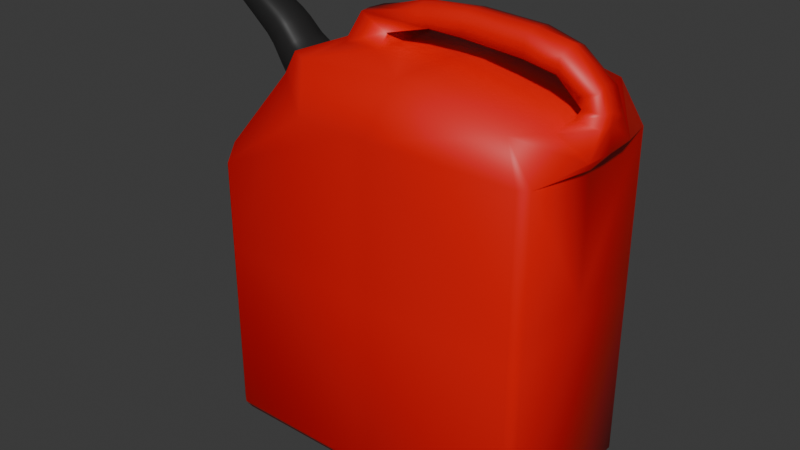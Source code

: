 # Source: GasCan.blend  (saved by Blender 5.2.44; exported with 4.5.12 LTS)
import bpy
from mathutils import Matrix  # noqa: F401  (used for matrix-valued properties, if any)

bpy.ops.wm.read_factory_settings(use_empty=True)
scene = bpy.context.scene
scene.name = 'Scene'

# ---- collections
col_collection = bpy.data.collections.new('Collection'); scene.collection.children.link(col_collection)

# ---- materials (node trees are filled in below, after node groups)
mat_gascan = bpy.data.materials.new('GasCan')
mat_gascan.alpha_threshold = 0.0
mat_gascan.use_backface_culling_lightprobe_volume = False
mat_gascan.roughness = 0.5
mat_gascan.line_color = (0.0, 0.0, 0.0, 1.0)
mat_gasnozzle = bpy.data.materials.new('GasNozzle')

# ---- material node trees
mat_gascan.use_nodes = True; mat_gascan.node_tree.nodes.clear()
_N = mat_gascan.node_tree.nodes; _L = mat_gascan.node_tree.links
n0 = _N.new('ShaderNodeOutputMaterial'); n0.name = 'Material Output'; n0.location = (200, 100)
n1 = _N.new('ShaderNodeBsdfPrincipled'); n1.name = 'Principled BSDF'; n1.location = (-200, 100)
n1.inputs[0].default_value = (0.8, 0.0008878, 0.0008878, 1.0)
n1.inputs[10].default_value = 0.005
_L.new(n1.outputs[0], n0.inputs[0])
n0.is_active_output = True
mat_gasnozzle.use_nodes = True; mat_gasnozzle.node_tree.nodes.clear()
_N = mat_gasnozzle.node_tree.nodes; _L = mat_gasnozzle.node_tree.links
n0 = _N.new('ShaderNodeBsdfPrincipled'); n0.name = 'Principled BSDF'; n0.location = (-200, 100)
n0.inputs[0].default_value = (0.01723, 0.01723, 0.01723, 1.0)
n0.inputs[10].default_value = 0.005
n1 = _N.new('ShaderNodeOutputMaterial'); n1.name = 'Material Output'; n1.location = (200, 100)
_L.new(n0.outputs[0], n1.inputs[0])
n1.is_active_output = True

# ---- world
world_world = bpy.data.worlds.new('World'); scene.world = world_world
world_world.use_nodes = True; world_world.node_tree.nodes.clear()
_N = world_world.node_tree.nodes; _L = world_world.node_tree.links
n0 = _N.new('ShaderNodeOutputWorld'); n0.name = 'World Output'; n0.location = (200, 100)
n1 = _N.new('ShaderNodeBackground'); n1.name = 'Background'; n1.location = (-200, 100)
n1.inputs[0].default_value = (0.05088, 0.05088, 0.05088, 1.0)
_L.new(n1.outputs[0], n0.inputs[0])
n0.is_active_output = True
world_world.color = (0.05088, 0.05088, 0.05088)
world_world.sun_shadow_jitter_overblur = 0.0

# ---- meshes
me_cube = bpy.data.meshes.new('Cube')
me_cube.from_pydata([(1.35, -0.6678, 1.167), (1.151, -0.6678, 1.466), (1.275, -0.7281, 1.167), (1.35, -0.6678, -1.53), (1.275, -0.7281, -1.53), (1.275, -0.6678, -1.62), (-1.35, -0.6678, -1.53), (-1.275, -0.6678, -1.62), (-1.275, -0.7281, -1.53), (-1.275, 0.0, -1.62), (-1.35, 0.0, -1.53), (1.151, 0.0, 1.466), (1.35, 0.0, 1.072), (1.35, 0.0, -1.53), (1.275, 0.0, -1.62), (0.07536, -0.7281, 1.167), (0.4814, -0.6678, 1.62), (0.292, -0.6678, 1.62), (-0.07536, -0.7281, 1.167), (0.07536, -0.7281, -1.53), (-0.07536, -0.7281, -1.53), (-0.07536, -0.6678, -1.62), (0.07536, -0.6678, -1.62), (0.07536, 0.0, -1.62), (-0.07536, 0.0, -1.62), (0.292, 0.0, 1.62), (0.4814, 0.0, 1.62), (-1.275, -0.7281, -0.09043), (-1.275, -0.7281, 0.09043), (-1.35, -0.6678, 0.09043), (-1.35, -0.6678, -0.09043), (1.35, -0.6678, -0.09043), (1.35, -0.6678, 0.09043), (1.275, -0.7281, 0.09043), (1.275, -0.7281, -0.09043), (1.35, 0.0, 0.09043), (1.35, 0.0, -0.09043), (-1.35, 0.0, -0.09043), (-1.35, 0.0, 0.09043), (-0.07536, -0.7281, -0.09043), (0.07536, -0.7281, -0.09043), (0.07536, -0.7281, 0.09043), (-0.07536, -0.7281, 0.09043), (-1.35, -0.6678, 0.5704), (-1.275, -0.7281, 0.6306), (-1.253, -0.6678, 0.7798), (-1.299, -0.5325, 0.7109), (-0.513, -0.7281, 1.167), (-0.5569, -0.6174, 1.555), (-0.7154, -0.5328, 1.559), (-0.7684, -0.5845, 1.398), (-0.6601, 0.0, 1.559), (-0.5671, 0.0, 1.555), (-1.35, 0.0, 0.4886), (-1.298, 5.029e-10, 0.6456), (-1.084, 0.0, 1.457), (-0.9073, 0.0, 1.356), (-0.9757, -0.1764, 1.3), (-0.9224, -0.1315, 1.356), (-1.096, -0.1353, 1.457), (-1.132, -0.1714, 1.419), (-1.236, -0.1714, 1.295), (-1.269, -0.1353, 1.253), (-1.16, -0.1315, 1.076), (-1.112, -0.1764, 1.139), (-1.16, 0.0, 1.058), (-1.269, 0.0, 1.239), (-1.262, 0.0, 1.628), (-1.188, 0.0, 1.566), (-1.234, -0.1594, 1.528), (-1.198, -0.1233, 1.566), (-1.272, -0.1166, 1.627), (-1.312, -0.1524, 1.588), (-1.394, -0.1514, 1.491), (-1.426, -0.1154, 1.446), (-1.358, -0.1233, 1.378), (-1.326, -0.1594, 1.42), (-1.358, 0.0, 1.365), (-1.426, 0.0, 1.435), (-1.65, 0.0, 1.839), (-1.562, 0.0, 1.819), (-1.582, -0.1313, 1.756), (-1.569, -0.09526, 1.814), (-1.656, -0.08901, 1.834), (-1.668, -0.12, 1.786), (-1.604, -0.1325, 1.638), (-1.687, -0.12, 1.685), (-1.694, -0.089, 1.636), (-1.614, -0.0963, 1.58), (-1.61, 0.0, 1.57), (-1.69, 0.0, 1.629), (-1.918, 0.0, 1.846), (-1.813, 0.0, 1.854), (-1.816, -0.05779, 1.851), (-1.919, -0.0395, 1.811), (-1.822, -0.08111, 1.815), (-1.836, -0.05899, 1.706), (-1.832, -0.0817, 1.744), (-1.914, -0.03028, 1.752), (-1.834, 0.0, 1.702), (-1.909, 0.0, 1.752), (-1.426, 0.0, 1.635), (-1.429, -0.02922, 1.618), (-1.436, -0.02922, 1.585), (-1.439, 0.0, 1.568), (1.477, -0.2491, 1.232), (1.249, -0.2838, 1.384), (1.477, 0.0, 1.218), (1.224, 0.0, 1.439), (-0.1678, 0.0, 1.62), (-0.1678, -0.2952, 1.62), (-0.4642, -0.2952, 1.62), (-0.5017, 0.0, 1.62), (1.477, -0.1461, 1.423), (1.276, -0.1266, 1.424), (1.477, 0.0, 1.415), (1.29, 0.0, 1.416), (-0.2726, 0.0, 1.692), (-0.2373, -0.1263, 1.685), (-0.4661, -0.1203, 1.795), (-0.5001, 0.0, 1.788), (0.4026, 0.0, 1.772), (0.3984, -0.1185, 1.773), (0.406, -0.1175, 1.934), (0.4087, 0.0, 1.954), (0.8896, 0.0, 1.74), (0.8854, -0.135, 1.741), (0.893, -0.1339, 1.902), (0.8957, 0.0, 1.923), (1.477, -0.1038, 1.501), (1.313, -0.1129, 1.507), (1.477, 0.0, 1.496), (1.323, 0.0, 1.485), (1.43, -0.1047, 1.631), (1.239, -0.08855, 1.553), (1.393, 0.0, 1.648), (1.249, 0.0, 1.532), (1.16, -0.1396, 1.822), (1.137, -0.1401, 1.695), (1.164, 0.0, 1.871), (1.141, 0.0, 1.694), (0.1411, -0.1426, 1.79), (0.02027, -0.1405, 1.899), (0.01007, 0.0, 1.938), (0.1459, 0.0, 1.793), (-0.882, -0.2418, 1.363), (-0.8739, -0.3019, 1.327), (-1.156, -0.2417, 0.9864), (-1.125, -0.3019, 1.03), (-1.156, 0.0, 0.9587), (-0.8584, 0.0, 1.363)], [], [(0, 1, 2), (3, 4, 5), (6, 7, 8), (15, 16, 17, 18), (19, 20, 21, 22), (27, 28, 29, 30), (31, 32, 33, 34), (39, 40, 41, 42), (43, 44, 45, 46), (47, 48, 49, 50), (57, 58, 59, 60), (61, 62, 63, 64), (69, 70, 71, 72), (73, 74, 75, 76), (81, 82, 83, 84), (85, 86, 87, 88), (93, 94, 95), (96, 97, 98), (9, 7, 6, 10), (34, 4, 3, 31), (48, 17, 110, 111), (22, 5, 4, 19), (5, 14, 13, 3), (1, 16, 15, 2), (7, 21, 20, 8), (23, 22, 21, 24), (39, 20, 19, 40), (25, 17, 16, 26), (8, 27, 30, 6), (2, 33, 32, 0), (18, 42, 41, 15), (33, 41, 40, 34), (29, 38, 37, 30), (35, 32, 31, 36), (42, 28, 27, 39), (28, 44, 43, 29), (17, 48, 47, 18), (51, 49, 48, 52), (50, 45, 44, 47), (46, 54, 53, 43), (145, 58, 57, 146), (55, 59, 58, 56), (60, 61, 64, 57), (62, 66, 65, 63), (59, 70, 69, 60), (147, 46, 45, 148), (67, 71, 70, 68), (72, 73, 76, 69), (74, 78, 77, 75), (71, 82, 81, 72), (75, 62, 61, 76), (79, 83, 82, 80), (84, 86, 85, 81), (87, 90, 89, 88), (96, 87, 86, 97), (88, 74, 73, 85), (91, 94, 93, 92), (94, 98, 97, 95), (98, 100, 99, 96), (95, 84, 83, 93), (11, 26, 16, 1), (33, 2, 15, 41), (35, 12, 0, 32), (13, 36, 31, 3), (4, 34, 40, 19), (23, 14, 5, 22), (6, 30, 37, 10), (9, 24, 21, 7), (20, 39, 27, 8), (17, 25, 109, 110), (42, 18, 47, 44, 28), (29, 43, 53, 38), (149, 147, 63, 65), (148, 146, 57, 64), (145, 150, 56, 58), (59, 55, 68, 70), (61, 60, 69, 76), (66, 62, 75, 77), (71, 67, 80, 82), (73, 72, 81, 85), (78, 74, 88, 89), (83, 79, 92, 93), (86, 84, 95, 97), (90, 87, 96, 99), (100, 98, 103, 104), (101, 104, 103, 102), (98, 94, 102, 103), (94, 91, 101, 102), (110, 109, 117, 118), (112, 111, 119, 120), (11, 1, 106, 108), (1, 0, 105, 106), (0, 12, 107, 105), (52, 48, 111, 112), (113, 115, 131, 129), (142, 141, 122, 123), (108, 106, 114, 116), (106, 105, 113, 114), (111, 110, 118, 119), (105, 107, 115, 113), (124, 123, 127, 128), (143, 142, 123, 124), (141, 144, 121, 122), (128, 127, 137, 139), (123, 122, 126, 127), (122, 121, 125, 126), (132, 130, 134, 136), (116, 114, 130, 132), (114, 113, 129, 130), (133, 135, 139, 137), (130, 129, 133, 134), (129, 131, 135, 133), (126, 125, 140, 138), (136, 134, 138, 140), (134, 133, 137, 138), (126, 138, 137, 127), (118, 117, 144, 141), (120, 119, 142, 143), (119, 118, 141, 142), (49, 51, 150, 145), (45, 50, 146, 148), (54, 46, 147, 149), (63, 147, 148, 64), (49, 145, 146, 50)])
me_cube.polygons.foreach_set('use_smooth', [True] * 124)
me_cube.polygons.foreach_set('material_index', [0, 0, 0, 0, 0, 0, 0, 0, 0, 0, 1, 1, 1, 1, 1, 1, 1, 1, 0, 0, 0, 0, 0, 0, 0, 0, 0, 0, 0, 0, 0, 0, 0, 0, 0, 0, 0, 0, 0, 0, 0, 1, 1, 1, 1, 0, 1, 1, 1, 1, 1, 1, 1, 1, 1, 1, 1, 1, 1, 1, 0, 0, 0, 0, 0, 0, 0, 0, 0, 0, 0, 0, 0, 0, 0, 1, 1, 1, 1, 1, 1, 1, 1, 1, 1, 1, 1, 1, 0, 0, 0, 0, 0, 0, 0, 0, 0, 0, 0, 0, 0, 0, 0, 0, 0, 0, 0, 0, 0, 0, 0, 0, 0, 0, 0, 0, 0, 0, 0, 0, 0, 0, 0, 0])
_uv = me_cube.uv_layers.new(name='UVMap')
_uv.uv.foreach_set('vector', [0.618, 0.7422, 0.6285, 0.7483, 0.618, 0.757, 0.3802, 0.7396, 0.375, 0.7535, 0.368, 0.7396, 0.125, 0.7396, 0.132, 0.7396, 0.132, 0.75, 0.618, 0.8698, 0.625, 0.8715, 0.625, 0.882, 0.618, 0.882, 0.2535, 0.75, 0.243, 0.75, 0.243, 0.7396, 0.2552, 0.7396, 0.493, 0.993, 0.5052, 0.993, 0.5035, 1.0, 0.493, 1.0, 0.493, 0.7396, 0.507, 0.7396, 0.507, 0.757, 0.493, 0.757, 0.493, 0.882, 0.493, 0.868, 0.507, 0.868, 0.507, 0.882, 0.544, 1.0, 0.5487, 0.993, 0.5586, 0.9928, 0.5532, 0.9976, 0.618, 0.9225, 0.625, 0.9178, 0.6227, 0.927, 0.618, 0.9325, 0.614, 0.9365, 0.625, 0.9254, 0.625, 0.9254, 0.6108, 0.9398, 0.5658, 0.9855, 0.5516, 0.9999, 0.5516, 1.0, 0.5626, 0.9888, 0.6099, 0.9407, 0.625, 0.9254, 0.6231, 0.9273, 0.6072, 0.9435, 0.567, 0.9844, 0.5516, 1.0, 0.5516, 1.0, 0.5667, 0.9847, 0.6074, 0.9433, 0.625, 0.9254, 0.625, 0.9254, 0.6075, 0.9432, 0.5692, 0.9821, 0.5691, 0.9822, 0.5516, 1.0, 0.5516, 1.0, 0.625, 0.9254, 0.6244, 0.8376, 0.6071, 0.9436, 0.5516, 1.0, 0.5695, 0.9818, 0.5685, 0.9828, 0.132, 0.625, 0.132, 0.7396, 0.125, 0.7396, 0.125, 0.625, 0.493, 0.757, 0.375, 0.7535, 0.3802, 0.7396, 0.493, 0.7396, 0.625, 0.9178, 0.625, 0.882, 0.625, 0.882, 0.625, 0.9178, 0.2552, 0.7396, 0.368, 0.7396, 0.375, 0.7535, 0.2535, 0.75, 0.368, 0.7396, 0.368, 0.625, 0.382, 0.625, 0.3802, 0.7396, 0.6285, 0.7483, 0.625, 0.8715, 0.618, 0.8698, 0.618, 0.757, 0.132, 0.7396, 0.243, 0.7396, 0.243, 0.75, 0.132, 0.75, 0.257, 0.625, 0.2552, 0.7396, 0.243, 0.7396, 0.243, 0.625, 0.493, 0.882, 0.382, 0.882, 0.382, 0.868, 0.493, 0.868, 0.757, 0.625, 0.757, 0.7396, 0.743, 0.7396, 0.743, 0.625, 0.382, 0.993, 0.493, 0.993, 0.493, 1.0, 0.382, 1.0, 0.618, 0.757, 0.507, 0.757, 0.507, 0.7396, 0.618, 0.7422, 0.618, 0.882, 0.507, 0.882, 0.507, 0.868, 0.618, 0.8698, 0.507, 0.757, 0.507, 0.868, 0.493, 0.868, 0.493, 0.757, 0.507, 0.01035, 0.507, 0.125, 0.493, 0.125, 0.493, 0.01035, 0.507, 0.625, 0.507, 0.7396, 0.493, 0.7396, 0.493, 0.625, 0.507, 0.882, 0.5052, 0.993, 0.493, 0.993, 0.493, 0.882, 0.5052, 0.993, 0.5487, 0.993, 0.544, 1.0, 0.5035, 1.0, 0.625, 0.882, 0.625, 0.9178, 0.618, 0.9225, 0.618, 0.882, 0.7934, 0.625, 0.7993, 0.731, 0.7928, 0.7396, 0.7864, 0.625, 0.618, 0.9325, 0.5586, 0.9928, 0.5487, 0.993, 0.618, 0.9225, 0.5505, 0.01905, 0.5447, 0.125, 0.5377, 0.125, 0.544, 0.01035, 0.6238, 0.9262, 0.625, 0.9254, 0.614, 0.9365, 0.616, 0.9345, 0.7934, 0.625, 0.7986, 0.7194, 0.7988, 0.7216, 0.7934, 0.625, 0.6108, 0.9398, 0.5658, 0.9855, 0.5626, 0.9888, 0.614, 0.9365, 0.5499, 0.0306, 0.5447, 0.125, 0.5447, 0.125, 0.55, 0.02843, 0.625, 0.9254, 0.625, 0.9254, 0.6099, 0.9407, 0.6108, 0.9398, 0.5524, 0.9988, 0.5532, 0.9976, 0.5586, 0.9928, 0.5606, 0.9908, 0.7934, 0.625, 0.7984, 0.715, 0.7985, 0.7171, 0.7934, 0.625, 0.6072, 0.9435, 0.567, 0.9844, 0.5667, 0.9847, 0.6099, 0.9407, 0.5496, 0.03538, 0.5447, 0.125, 0.5447, 0.125, 0.5498, 0.0329, 0.6231, 0.9273, 0.625, 0.9254, 0.6074, 0.9433, 0.6072, 0.9435, 0.5516, 1.0, 0.5516, 0.9999, 0.5658, 0.9855, 0.5667, 0.9847, 0.7934, 0.625, 0.7979, 0.7059, 0.798, 0.7085, 0.7934, 0.625, 0.6075, 0.9432, 0.5691, 0.9822, 0.5692, 0.9821, 0.6074, 0.9433, 0.5492, 0.04413, 0.5447, 0.125, 0.5447, 0.125, 0.5493, 0.04105, 0.5516, 1.0, 0.5516, 1.0, 0.5691, 0.9822, 0.5695, 0.9818, 0.5516, 1.0, 0.5516, 1.0, 0.567, 0.9844, 0.5692, 0.9821, 0.7652, 0.5701, 0.7978, 0.7039, 0.7977, 0.7019, 0.7934, 0.625, 0.6244, 0.8376, 0.5685, 0.9828, 0.5695, 0.9818, 0.6071, 0.9436, 0.5842, 0.2275, 0.6012, 0.2385, 0.5447, 0.125, 0.5489, 0.04814, 0.6071, 0.9436, 0.6075, 0.9432, 0.625, 0.9254, 0.625, 0.9254, 0.632, 0.625, 0.743, 0.625, 0.743, 0.7396, 0.6285, 0.7483, 0.507, 0.757, 0.618, 0.757, 0.618, 0.8698, 0.507, 0.868, 0.507, 0.625, 0.618, 0.625, 0.618, 0.7422, 0.507, 0.7396, 0.382, 0.625, 0.493, 0.625, 0.493, 0.7396, 0.3802, 0.7396, 0.375, 0.7535, 0.493, 0.757, 0.493, 0.868, 0.382, 0.868, 0.257, 0.625, 0.368, 0.625, 0.368, 0.7396, 0.2552, 0.7396, 0.382, 0.01035, 0.493, 0.01035, 0.493, 0.125, 0.382, 0.125, 0.132, 0.625, 0.243, 0.625, 0.243, 0.7396, 0.132, 0.7396, 0.382, 0.882, 0.493, 0.882, 0.493, 0.993, 0.382, 0.993, 0.757, 0.7396, 0.757, 0.625, 0.757, 0.625, 0.757, 0.7396, 0.507, 0.882, 0.618, 0.882, 0.618, 0.9225, 0.5487, 0.993, 0.5052, 0.993, 0.507, 0.01035, 0.544, 0.01035, 0.5377, 0.125, 0.507, 0.125, 0.5447, 0.125, 0.5503, 0.02374, 0.55, 0.02843, 0.5447, 0.125, 0.5606, 0.9908, 0.616, 0.9345, 0.614, 0.9365, 0.5626, 0.9888, 0.799, 0.7263, 0.7934, 0.625, 0.7934, 0.625, 0.7988, 0.7216, 0.7986, 0.7194, 0.7934, 0.625, 0.7934, 0.625, 0.7985, 0.7171, 0.5658, 0.9855, 0.6108, 0.9398, 0.6099, 0.9407, 0.5667, 0.9847, 0.5447, 0.125, 0.5499, 0.0306, 0.5498, 0.0329, 0.5447, 0.125, 0.7984, 0.715, 0.7934, 0.625, 0.7934, 0.625, 0.798, 0.7085, 0.567, 0.9844, 0.6072, 0.9435, 0.6074, 0.9433, 0.5692, 0.9821, 0.5447, 0.125, 0.5496, 0.03538, 0.5493, 0.04105, 0.5447, 0.125, 0.7979, 0.7059, 0.7934, 0.625, 0.7934, 0.625, 0.7977, 0.7019, 0.5691, 0.9822, 0.6075, 0.9432, 0.6071, 0.9436, 0.5695, 0.9818, 0.5447, 0.125, 0.5492, 0.04413, 0.5489, 0.04814, 0.5447, 0.125, 0.6012, 0.2385, 0.5842, 0.2275, 0.5842, 0.2275, 0.6012, 0.2385, 0.7652, 0.5701, 0.6012, 0.2385, 0.5842, 0.2275, 0.6244, 0.8376, 0.5685, 0.9828, 0.6244, 0.8376, 0.6244, 0.8376, 0.5685, 0.9828, 0.7978, 0.7039, 0.7652, 0.5701, 0.7652, 0.5701, 0.7978, 0.7039, 0.757, 0.7396, 0.757, 0.625, 0.757, 0.625, 0.757, 0.7396, 0.7864, 0.625, 0.7928, 0.7396, 0.7928, 0.7396, 0.7864, 0.625, 0.632, 0.625, 0.6285, 0.7483, 0.6285, 0.7483, 0.632, 0.625, 0.6285, 0.7483, 0.618, 0.7422, 0.618, 0.7422, 0.6285, 0.7483, 0.618, 0.7422, 0.618, 0.625, 0.618, 0.625, 0.618, 0.7422, 0.7864, 0.625, 0.7928, 0.7396, 0.7928, 0.7396, 0.7864, 0.625, 0.618, 0.7422, 0.618, 0.625, 0.618, 0.625, 0.618, 0.7422, 0.625, 0.9178, 0.625, 0.882, 0.625, 0.882, 0.625, 0.9178, 0.632, 0.625, 0.6285, 0.7483, 0.6285, 0.7483, 0.632, 0.625, 0.6285, 0.7483, 0.618, 0.7422, 0.618, 0.7422, 0.6285, 0.7483, 0.625, 0.9178, 0.625, 0.882, 0.625, 0.882, 0.625, 0.9178, 0.618, 0.7422, 0.618, 0.625, 0.618, 0.625, 0.618, 0.7422, 0.7864, 0.625, 0.7928, 0.7396, 0.7928, 0.7396, 0.7864, 0.625, 0.7864, 0.625, 0.7928, 0.7396, 0.7928, 0.7396, 0.7864, 0.625, 0.757, 0.7396, 0.757, 0.625, 0.757, 0.625, 0.757, 0.7396, 0.7864, 0.625, 0.7928, 0.7396, 0.618, 0.7422, 0.618, 0.625, 0.625, 0.9178, 0.625, 0.882, 0.625, 0.882, 0.625, 0.9178, 0.757, 0.7396, 0.757, 0.625, 0.757, 0.625, 0.757, 0.7396, 0.632, 0.625, 0.6285, 0.7483, 0.6285, 0.7483, 0.632, 0.625, 0.632, 0.625, 0.6285, 0.7483, 0.6285, 0.7483, 0.632, 0.625, 0.6285, 0.7483, 0.618, 0.7422, 0.618, 0.7422, 0.6285, 0.7483, 0.618, 0.7422, 0.618, 0.625, 0.618, 0.625, 0.618, 0.7422, 0.6285, 0.7483, 0.618, 0.7422, 0.618, 0.7422, 0.6285, 0.7483, 0.618, 0.7422, 0.618, 0.625, 0.618, 0.625, 0.618, 0.7422, 0.757, 0.7396, 0.757, 0.625, 0.632, 0.625, 0.6285, 0.7483, 0.632, 0.625, 0.6285, 0.7483, 0.6285, 0.7483, 0.632, 0.625, 0.6285, 0.7483, 0.618, 0.7422, 0.618, 0.7422, 0.6285, 0.7483, 0.757, 0.7396, 0.6285, 0.7483, 0.618, 0.7422, 0.7928, 0.7396, 0.757, 0.7396, 0.757, 0.625, 0.757, 0.625, 0.757, 0.7396, 0.7864, 0.625, 0.7928, 0.7396, 0.7928, 0.7396, 0.7864, 0.625, 0.625, 0.9178, 0.625, 0.882, 0.625, 0.882, 0.625, 0.9178, 0.7993, 0.731, 0.7934, 0.625, 0.7934, 0.625, 0.799, 0.7263, 0.5586, 0.9928, 0.618, 0.9325, 0.616, 0.9345, 0.5606, 0.9908, 0.5447, 0.125, 0.5505, 0.01905, 0.5503, 0.02374, 0.5447, 0.125, 0.5516, 1.0, 0.5524, 0.9988, 0.5606, 0.9908, 0.5626, 0.9888, 0.6227, 0.927, 0.6238, 0.9262, 0.616, 0.9345, 0.618, 0.9325])
me_cube.materials.append(mat_gascan)
me_cube.materials.append(mat_gasnozzle)
me_cube.use_mirror_vertex_groups = False
me_cube.update()

# ---- objects
ob_gascan = bpy.data.objects.new('GasCan', me_cube)

# ---- transforms, parenting, visibility, modifiers, constraints
ob_gascan.location = (0.0, 0.0, 0.0)
ob_gascan.lock_rotations_4d = False
ob_gascan.empty_display_type = 'ARROWS'
ob_gascan.lineart.crease_threshold = 0.0
_m = ob_gascan.modifiers.new('Mirror', 'MIRROR')
_m.use_axis = (False, True, False)
_m.use_clip = True

# ---- collection membership
col_collection.objects.link(ob_gascan)

# ---- scene / render settings (as saved in the file)
scene.frame_start = 1; scene.frame_end = 250; scene.frame_set(2)
scene.render.engine = 'BLENDER_EEVEE_NEXT'
scene.render.bake_bias = 0.0
scene.render.bake_samples = 0
scene.render.compositor_device = 'GPU'
scene.eevee.use_volume_custom_range = False
scene.eevee.fast_gi_thickness_near = 0.1
scene.eevee.fast_gi_thickness_far = 0.0
scene.eevee.ray_tracing_options.screen_trace_thickness = 0.1
bpy.context.view_layer.update()

# ---- added for rendering (the .blend has no active camera and no usable light): camera, sun
cam_auto = bpy.data.cameras.new('AutoCamera')
cam_auto.lens = 50.0
cam_auto.sensor_width = 36.0
cam_auto.clip_end = 1000.0
ob_auto_camera = bpy.data.objects.new('AutoCamera', cam_auto)
scene.collection.objects.link(ob_auto_camera)
ob_auto_camera.location = (4.53552, -5.70757, 3.97208)
ob_auto_camera.rotation_euler = (1.09748, -7.21219e-08, 0.694738)
scene.camera = ob_auto_camera
light_auto_sun = bpy.data.lights.new('AutoSun', 'SUN')
light_auto_sun.energy = 3.0
light_auto_sun.angle = 0.0523599
ob_auto_sun = bpy.data.objects.new('AutoSun', light_auto_sun)
scene.collection.objects.link(ob_auto_sun)
ob_auto_sun.rotation_euler = (0.872665, 0.174533, 0.523599)
bpy.context.view_layer.update()
